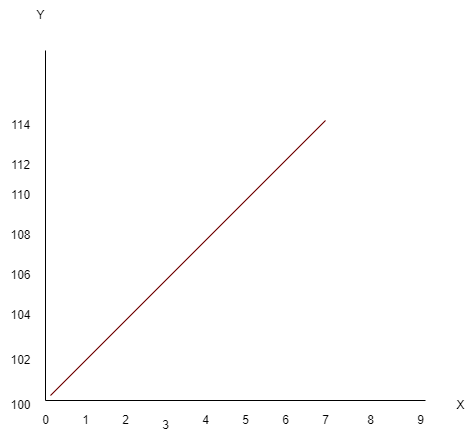

The diagram above was exported from draw.io. Its source (the exported page's mxGraphModel, read from the mxfile embedded in the PNG):
<mxGraphModel dx="1000" dy="792" grid="1" gridSize="10" guides="1" tooltips="1" connect="1" arrows="1" fold="1" page="1" pageScale="1" pageWidth="850" pageHeight="1100" math="0" shadow="0">
  <root>
    <mxCell id="0" />
    <mxCell id="1" parent="0" />
    <mxCell id="2" value="" style="endArrow=none;html=1;" parent="1" edge="1">
      <mxGeometry width="50" height="50" relative="1" as="geometry">
        <mxPoint x="240" y="440" as="sourcePoint" />
        <mxPoint x="240" y="90" as="targetPoint" />
      </mxGeometry>
    </mxCell>
    <mxCell id="3" value="" style="endArrow=none;html=1;" parent="1" edge="1">
      <mxGeometry width="50" height="50" relative="1" as="geometry">
        <mxPoint x="240" y="440" as="sourcePoint" />
        <mxPoint x="620" y="440" as="targetPoint" />
      </mxGeometry>
    </mxCell>
    <mxCell id="4" value="0" style="text;html=1;align=center;verticalAlign=middle;resizable=0;points=[];autosize=1;strokeColor=none;fillColor=none;" parent="1" vertex="1">
      <mxGeometry x="225" y="445" width="30" height="30" as="geometry" />
    </mxCell>
    <mxCell id="5" value="100" style="text;html=1;align=center;verticalAlign=middle;resizable=0;points=[];autosize=1;strokeColor=none;fillColor=none;" parent="1" vertex="1">
      <mxGeometry x="195" y="430" width="40" height="30" as="geometry" />
    </mxCell>
    <mxCell id="6" value="1" style="text;html=1;align=center;verticalAlign=middle;resizable=0;points=[];autosize=1;strokeColor=none;fillColor=none;" parent="1" vertex="1">
      <mxGeometry x="265" y="445" width="30" height="30" as="geometry" />
    </mxCell>
    <mxCell id="7" value="2" style="text;html=1;align=center;verticalAlign=middle;resizable=0;points=[];autosize=1;strokeColor=none;fillColor=none;" parent="1" vertex="1">
      <mxGeometry x="305" y="445" width="30" height="30" as="geometry" />
    </mxCell>
    <mxCell id="8" value="3" style="text;html=1;align=center;verticalAlign=middle;resizable=0;points=[];autosize=1;strokeColor=none;fillColor=none;" parent="1" vertex="1">
      <mxGeometry x="345" y="450" width="30" height="30" as="geometry" />
    </mxCell>
    <mxCell id="9" value="4" style="text;html=1;align=center;verticalAlign=middle;resizable=0;points=[];autosize=1;strokeColor=none;fillColor=none;" parent="1" vertex="1">
      <mxGeometry x="385" y="445" width="30" height="30" as="geometry" />
    </mxCell>
    <mxCell id="10" value="5" style="text;html=1;align=center;verticalAlign=middle;resizable=0;points=[];autosize=1;strokeColor=none;fillColor=none;" parent="1" vertex="1">
      <mxGeometry x="425" y="445" width="30" height="30" as="geometry" />
    </mxCell>
    <mxCell id="11" value="Y" style="text;html=1;align=center;verticalAlign=middle;resizable=0;points=[];autosize=1;strokeColor=none;fillColor=none;" parent="1" vertex="1">
      <mxGeometry x="220" y="40" width="30" height="30" as="geometry" />
    </mxCell>
    <mxCell id="12" value="X" style="text;html=1;align=center;verticalAlign=middle;resizable=0;points=[];autosize=1;strokeColor=none;fillColor=none;" parent="1" vertex="1">
      <mxGeometry x="640" y="430" width="30" height="30" as="geometry" />
    </mxCell>
    <mxCell id="13" value="6" style="text;html=1;align=center;verticalAlign=middle;resizable=0;points=[];autosize=1;strokeColor=none;fillColor=none;" parent="1" vertex="1">
      <mxGeometry x="465" y="445" width="30" height="30" as="geometry" />
    </mxCell>
    <mxCell id="14" value="7" style="text;html=1;align=center;verticalAlign=middle;resizable=0;points=[];autosize=1;strokeColor=none;fillColor=none;" parent="1" vertex="1">
      <mxGeometry x="505" y="445" width="30" height="30" as="geometry" />
    </mxCell>
    <mxCell id="15" value="8" style="text;html=1;align=center;verticalAlign=middle;resizable=0;points=[];autosize=1;strokeColor=none;fillColor=none;" parent="1" vertex="1">
      <mxGeometry x="550" y="445" width="30" height="30" as="geometry" />
    </mxCell>
    <mxCell id="16" value="9" style="text;html=1;align=center;verticalAlign=middle;resizable=0;points=[];autosize=1;strokeColor=none;fillColor=none;" parent="1" vertex="1">
      <mxGeometry x="600" y="445" width="30" height="30" as="geometry" />
    </mxCell>
    <mxCell id="17" value="102" style="text;html=1;align=center;verticalAlign=middle;resizable=0;points=[];autosize=1;strokeColor=none;fillColor=none;" parent="1" vertex="1">
      <mxGeometry x="195" y="385" width="40" height="30" as="geometry" />
    </mxCell>
    <mxCell id="18" value="104" style="text;html=1;align=center;verticalAlign=middle;resizable=0;points=[];autosize=1;strokeColor=none;fillColor=none;" parent="1" vertex="1">
      <mxGeometry x="195" y="340" width="40" height="30" as="geometry" />
    </mxCell>
    <mxCell id="19" value="106" style="text;html=1;align=center;verticalAlign=middle;resizable=0;points=[];autosize=1;strokeColor=none;fillColor=none;" parent="1" vertex="1">
      <mxGeometry x="195" y="300" width="40" height="30" as="geometry" />
    </mxCell>
    <mxCell id="20" value="108" style="text;html=1;align=center;verticalAlign=middle;resizable=0;points=[];autosize=1;strokeColor=none;fillColor=none;" parent="1" vertex="1">
      <mxGeometry x="195" y="260" width="40" height="30" as="geometry" />
    </mxCell>
    <mxCell id="21" value="110" style="text;html=1;align=center;verticalAlign=middle;resizable=0;points=[];autosize=1;strokeColor=none;fillColor=none;" parent="1" vertex="1">
      <mxGeometry x="195" y="220" width="40" height="30" as="geometry" />
    </mxCell>
    <mxCell id="22" value="112" style="text;html=1;align=center;verticalAlign=middle;resizable=0;points=[];autosize=1;strokeColor=none;fillColor=none;" parent="1" vertex="1">
      <mxGeometry x="195" y="190" width="40" height="30" as="geometry" />
    </mxCell>
    <mxCell id="23" value="114" style="text;html=1;align=center;verticalAlign=middle;resizable=0;points=[];autosize=1;strokeColor=none;fillColor=none;" parent="1" vertex="1">
      <mxGeometry x="195" y="150" width="40" height="30" as="geometry" />
    </mxCell>
    <mxCell id="25" value="" style="endArrow=none;html=1;fillColor=#a20025;strokeColor=#6F0000;" parent="1" edge="1">
      <mxGeometry width="50" height="50" relative="1" as="geometry">
        <mxPoint x="245" y="435" as="sourcePoint" />
        <mxPoint x="520" y="160" as="targetPoint" />
      </mxGeometry>
    </mxCell>
  </root>
</mxGraphModel>